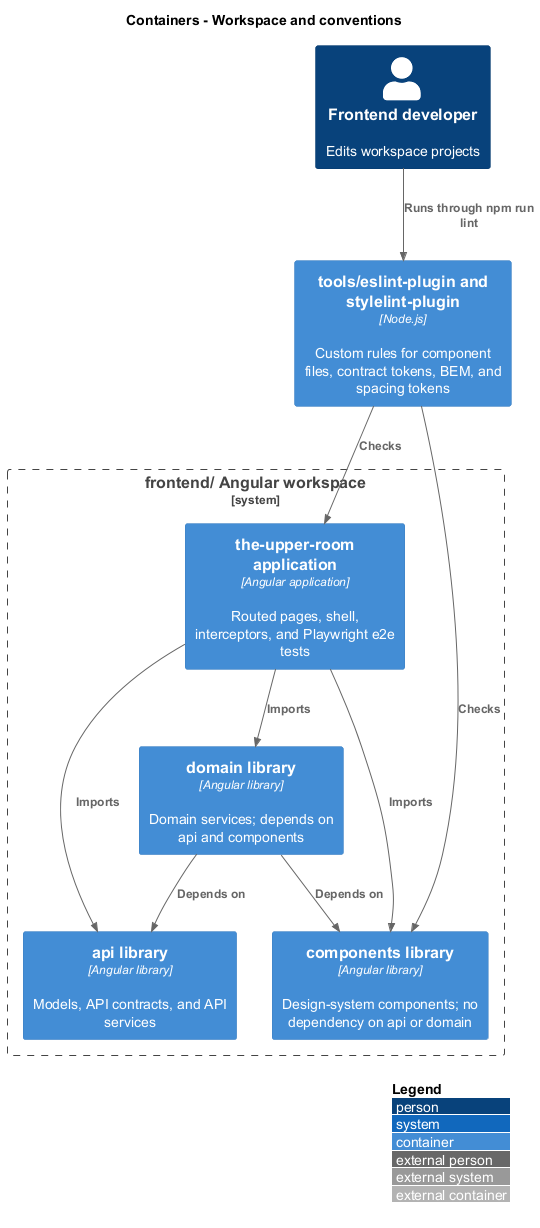

The diagram above was rendered by PlantUML. Its source (embedded in the PNG):
@startuml
!include <C4/C4_Container>
LAYOUT_WITH_LEGEND()
title Containers - Workspace and conventions
Person(dev, "Frontend developer", "Edits workspace projects")
System_Boundary(ws, "frontend/ Angular workspace") {
  Container(api, "api library", "Angular library", "Models, API contracts, and API services")
  Container(components, "components library", "Angular library", "Design-system components; no dependency on api or domain")
  Container(domain, "domain library", "Angular library", "Domain services; depends on api and components")
  Container(app, "the-upper-room application", "Angular application", "Routed pages, shell, interceptors, and Playwright e2e tests")
}
Container(plugins, "tools/eslint-plugin and stylelint-plugin", "Node.js", "Custom rules for component files, contract tokens, BEM, and spacing tokens")
Rel(dev, plugins, "Runs through npm run lint")
Rel(plugins, app, "Checks")
Rel(plugins, components, "Checks")
Rel(domain, api, "Depends on")
Rel(domain, components, "Depends on")
Rel(app, api, "Imports")
Rel(app, components, "Imports")
Rel(app, domain, "Imports")
@enduml